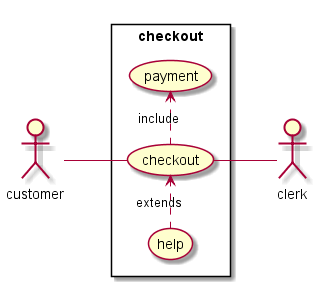

The diagram above was rendered by PlantUML. Its source (embedded in the PNG):
@startuml ..\ユースケース図.png

left to right direction

actor customer
actor clerk

rectangle checkout {
  customer -- (checkout)
  (checkout) .> (payment) : include
  (help) .> (checkout) : extends
  (checkout) -- clerk
}

@enduml